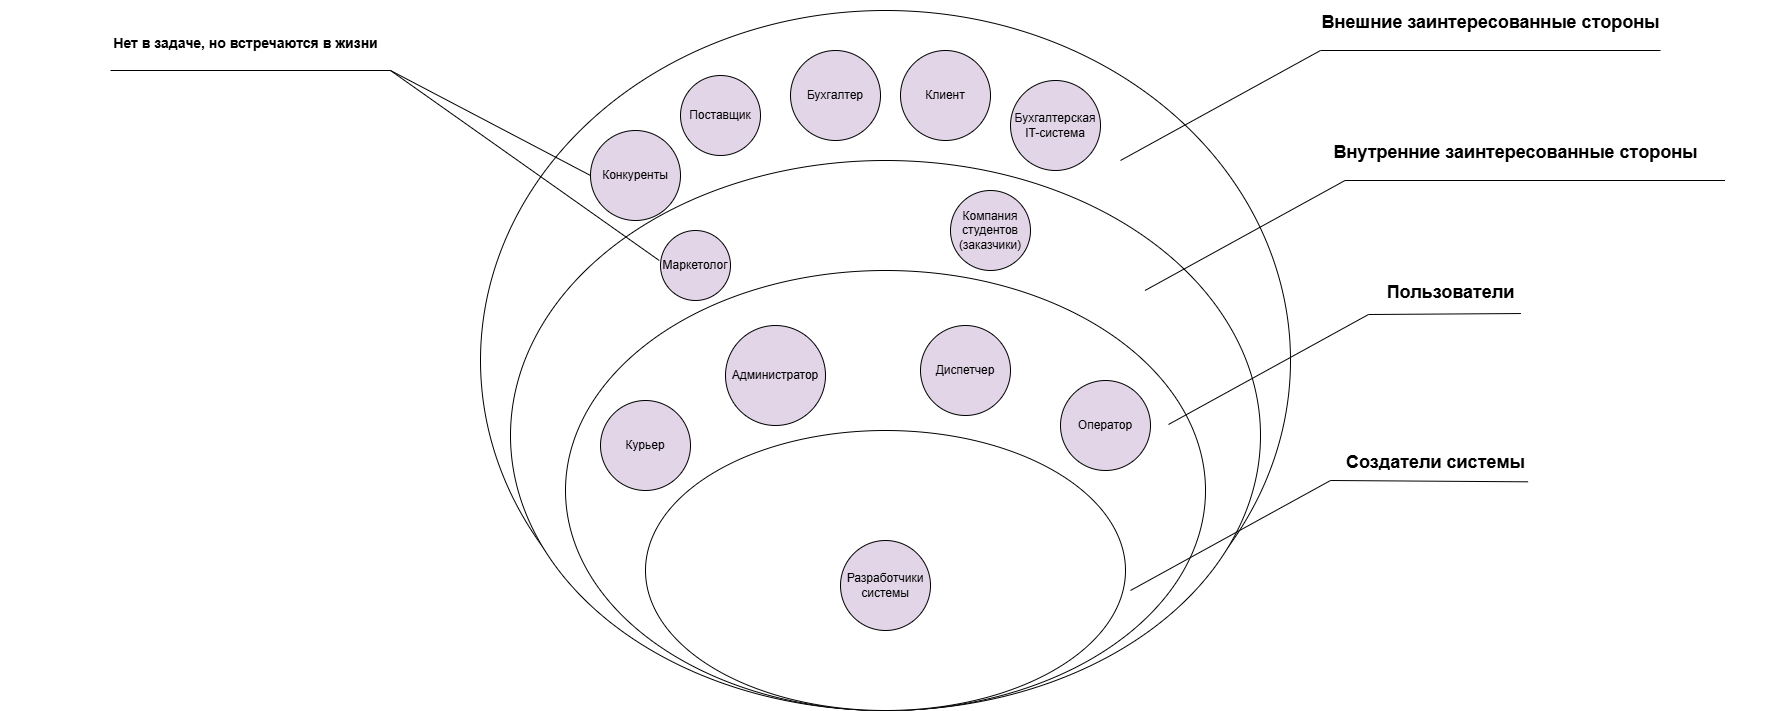

The diagram above was exported from draw.io. Its source (the exported page's mxGraphModel, read from the mxfile embedded in the PNG):
<mxGraphModel dx="3156" dy="1207" grid="1" gridSize="10" guides="1" tooltips="1" connect="1" arrows="1" fold="1" page="1" pageScale="1" pageWidth="827" pageHeight="1169" math="0" shadow="0">
  <root>
    <mxCell id="0" />
    <mxCell id="1" parent="0" />
    <mxCell id="kCmFvbHZ6Kh-Es8ChiH4-1" parent="1" style="ellipse;whiteSpace=wrap;html=1;" value="" vertex="1">
      <mxGeometry height="700" width="810" y="170" as="geometry" />
    </mxCell>
    <mxCell id="kCmFvbHZ6Kh-Es8ChiH4-2" parent="1" style="ellipse;whiteSpace=wrap;html=1;" value="" vertex="1">
      <mxGeometry height="550" width="750" x="30" y="320" as="geometry" />
    </mxCell>
    <mxCell id="kCmFvbHZ6Kh-Es8ChiH4-3" parent="1" style="ellipse;whiteSpace=wrap;html=1;" value="" vertex="1">
      <mxGeometry height="440" width="640" x="85" y="430" as="geometry" />
    </mxCell>
    <mxCell id="kCmFvbHZ6Kh-Es8ChiH4-4" parent="1" style="ellipse;whiteSpace=wrap;html=1;" value="" vertex="1">
      <mxGeometry height="280" width="480" x="165" y="590" as="geometry" />
    </mxCell>
    <mxCell id="kCmFvbHZ6Kh-Es8ChiH4-5" edge="1" parent="1" style="endArrow=none;html=1;rounded=0;" value="">
      <mxGeometry height="50" relative="1" width="50" as="geometry">
        <Array as="points">
          <mxPoint x="840" y="210" />
        </Array>
        <mxPoint x="640" y="320" as="sourcePoint" />
        <mxPoint x="1180" y="210" as="targetPoint" />
      </mxGeometry>
    </mxCell>
    <mxCell id="kCmFvbHZ6Kh-Es8ChiH4-6" edge="1" parent="1" style="endArrow=none;html=1;rounded=0;" value="">
      <mxGeometry height="50" relative="1" width="50" as="geometry">
        <Array as="points">
          <mxPoint x="864.5" y="340" />
        </Array>
        <mxPoint x="664.5" y="450" as="sourcePoint" />
        <mxPoint x="1244.5" y="340" as="targetPoint" />
      </mxGeometry>
    </mxCell>
    <mxCell id="kCmFvbHZ6Kh-Es8ChiH4-7" edge="1" parent="1" style="endArrow=none;html=1;rounded=0;entryX=0.865;entryY=1.033;entryDx=0;entryDy=0;entryPerimeter=0;" target="kCmFvbHZ6Kh-Es8ChiH4-10" value="">
      <mxGeometry height="50" relative="1" width="50" as="geometry">
        <Array as="points">
          <mxPoint x="850" y="640" />
        </Array>
        <mxPoint x="650" y="750" as="sourcePoint" />
        <mxPoint x="1240" y="640" as="targetPoint" />
      </mxGeometry>
    </mxCell>
    <mxCell id="kCmFvbHZ6Kh-Es8ChiH4-8" edge="1" parent="1" style="endArrow=none;html=1;rounded=0;entryX=0.82;entryY=1.076;entryDx=0;entryDy=0;entryPerimeter=0;" target="kCmFvbHZ6Kh-Es8ChiH4-11" value="">
      <mxGeometry height="50" relative="1" width="50" as="geometry">
        <Array as="points">
          <mxPoint x="888" y="474" />
        </Array>
        <mxPoint x="688" y="584" as="sourcePoint" />
        <mxPoint x="1040" y="480" as="targetPoint" />
      </mxGeometry>
    </mxCell>
    <mxCell id="kCmFvbHZ6Kh-Es8ChiH4-10" parent="1" style="text;strokeColor=none;fillColor=none;html=1;fontSize=24;fontStyle=1;verticalAlign=middle;align=center;" value="&lt;font style=&quot;font-size: 18px;&quot;&gt;Создатели системы&lt;/font&gt;" vertex="1">
      <mxGeometry height="40" width="255" x="827" y="600" as="geometry" />
    </mxCell>
    <mxCell id="kCmFvbHZ6Kh-Es8ChiH4-11" parent="1" style="text;strokeColor=none;fillColor=none;html=1;fontSize=24;fontStyle=1;verticalAlign=middle;align=center;" value="&lt;font style=&quot;font-size: 18px;&quot;&gt;Пользователи&lt;/font&gt;" vertex="1">
      <mxGeometry height="40" width="220" x="860" y="430" as="geometry" />
    </mxCell>
    <mxCell id="kCmFvbHZ6Kh-Es8ChiH4-12" parent="1" style="text;strokeColor=none;fillColor=none;html=1;fontSize=24;fontStyle=1;verticalAlign=middle;align=center;" value="&lt;font style=&quot;font-size: 18px;&quot;&gt;Внутренние заинтересованные стороны&lt;/font&gt;" vertex="1">
      <mxGeometry height="40" width="510" x="780" y="290" as="geometry" />
    </mxCell>
    <mxCell id="kCmFvbHZ6Kh-Es8ChiH4-13" parent="1" style="text;strokeColor=none;fillColor=none;html=1;fontSize=24;fontStyle=1;verticalAlign=middle;align=center;" value="&lt;font style=&quot;font-size: 18px;&quot;&gt;Внешние заинтересованные стороны&lt;/font&gt;" vertex="1">
      <mxGeometry height="40" width="480" x="770" y="160" as="geometry" />
    </mxCell>
    <mxCell id="kCmFvbHZ6Kh-Es8ChiH4-14" edge="1" parent="1" source="kCmFvbHZ6Kh-Es8ChiH4-27" style="endArrow=none;html=1;rounded=0;exitX=0;exitY=0.5;exitDx=0;exitDy=0;" value="">
      <mxGeometry height="50" relative="1" width="50" as="geometry">
        <Array as="points">
          <mxPoint x="-90" y="230" />
        </Array>
        <mxPoint x="100" y="340" as="sourcePoint" />
        <mxPoint x="-370" y="230" as="targetPoint" />
      </mxGeometry>
    </mxCell>
    <mxCell id="kCmFvbHZ6Kh-Es8ChiH4-16" parent="1" style="ellipse;whiteSpace=wrap;html=1;aspect=fixed;fillColor=#E1D5E7;" value="Разработчики системы" vertex="1">
      <mxGeometry height="90" width="90" x="360" y="700" as="geometry" />
    </mxCell>
    <mxCell id="kCmFvbHZ6Kh-Es8ChiH4-17" parent="1" style="ellipse;whiteSpace=wrap;html=1;aspect=fixed;fillColor=#E1D5E7;" value="Оператор" vertex="1">
      <mxGeometry height="90" width="90" x="580" y="540" as="geometry" />
    </mxCell>
    <mxCell id="kCmFvbHZ6Kh-Es8ChiH4-18" parent="1" style="ellipse;whiteSpace=wrap;html=1;aspect=fixed;fillColor=#E1D5E7;" value="Диспетчер" vertex="1">
      <mxGeometry height="90" width="90" x="440" y="485" as="geometry" />
    </mxCell>
    <mxCell id="kCmFvbHZ6Kh-Es8ChiH4-19" parent="1" style="ellipse;whiteSpace=wrap;html=1;aspect=fixed;fillColor=#E1D5E7;" value="Администратор" vertex="1">
      <mxGeometry height="100" width="100" x="245" y="485" as="geometry" />
    </mxCell>
    <mxCell id="kCmFvbHZ6Kh-Es8ChiH4-20" parent="1" style="ellipse;whiteSpace=wrap;html=1;aspect=fixed;fillColor=#E1D5E7;" value="Курьер" vertex="1">
      <mxGeometry height="90" width="90" x="120" y="560" as="geometry" />
    </mxCell>
    <mxCell id="kCmFvbHZ6Kh-Es8ChiH4-21" parent="1" style="ellipse;whiteSpace=wrap;html=1;aspect=fixed;fillColor=#E1D5E7;" value="Бухгалтер" vertex="1">
      <mxGeometry height="90" width="90" x="310" y="210" as="geometry" />
    </mxCell>
    <mxCell id="kCmFvbHZ6Kh-Es8ChiH4-22" parent="1" style="ellipse;whiteSpace=wrap;html=1;aspect=fixed;fillColor=#E1D5E7;" value="Поставщик" vertex="1">
      <mxGeometry height="80" width="80" x="200" y="235" as="geometry" />
    </mxCell>
    <mxCell id="kCmFvbHZ6Kh-Es8ChiH4-23" parent="1" style="ellipse;whiteSpace=wrap;html=1;aspect=fixed;fillColor=#E1D5E7;" value="Компания студентов (заказчики)" vertex="1">
      <mxGeometry height="80" width="80" x="470" y="350" as="geometry" />
    </mxCell>
    <mxCell id="kCmFvbHZ6Kh-Es8ChiH4-24" parent="1" style="ellipse;whiteSpace=wrap;html=1;aspect=fixed;fillColor=#E1D5E7;" value="Маркетолог" vertex="1">
      <mxGeometry height="70" width="70" x="180" y="390" as="geometry" />
    </mxCell>
    <mxCell id="kCmFvbHZ6Kh-Es8ChiH4-25" parent="1" style="ellipse;whiteSpace=wrap;html=1;aspect=fixed;fillColor=#E1D5E7;" value="Бухгалтерская IT-система" vertex="1">
      <mxGeometry height="90" width="90" x="530" y="240" as="geometry" />
    </mxCell>
    <mxCell id="kCmFvbHZ6Kh-Es8ChiH4-26" parent="1" style="ellipse;whiteSpace=wrap;html=1;aspect=fixed;fillColor=#E1D5E7;" value="Клиент" vertex="1">
      <mxGeometry height="90" width="90" x="420" y="210" as="geometry" />
    </mxCell>
    <mxCell id="kCmFvbHZ6Kh-Es8ChiH4-27" parent="1" style="ellipse;whiteSpace=wrap;html=1;aspect=fixed;fillColor=#E1D5E7;" value="Конкуренты" vertex="1">
      <mxGeometry height="90" width="90" x="110" y="290" as="geometry" />
    </mxCell>
    <mxCell id="kCmFvbHZ6Kh-Es8ChiH4-28" parent="1" style="text;strokeColor=none;fillColor=none;html=1;fontSize=24;fontStyle=1;verticalAlign=middle;align=center;" value="&lt;font style=&quot;font-size: 14px;&quot;&gt;Нет в задаче, но встречаются в жизни&lt;/font&gt;" vertex="1">
      <mxGeometry height="40" width="490" x="-480" y="180" as="geometry" />
    </mxCell>
    <mxCell id="kCmFvbHZ6Kh-Es8ChiH4-29" edge="1" parent="1" style="endArrow=none;html=1;rounded=0;" value="">
      <mxGeometry height="50" relative="1" width="50" as="geometry">
        <mxPoint x="178.75" y="420" as="sourcePoint" />
        <mxPoint x="-90" y="230" as="targetPoint" />
      </mxGeometry>
    </mxCell>
  </root>
</mxGraphModel>